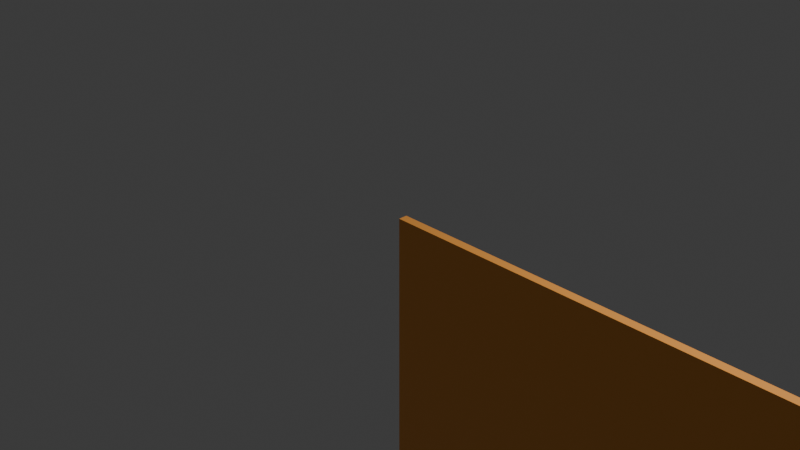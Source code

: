 # Source: untitled.blend  (saved by Blender 4.0.36; exported with 4.5.12 LTS)
import bpy
from mathutils import Matrix  # noqa: F401  (used for matrix-valued properties, if any)

bpy.ops.wm.read_factory_settings(use_empty=True)
scene = bpy.context.scene
scene.name = 'Scene'

# ---- collections
col_collection = bpy.data.collections.new('Collection'); scene.collection.children.link(col_collection)

# ---- materials (node trees are filled in below, after node groups)
mat_material_001 = bpy.data.materials.new('Material.001')
mat_material_001.use_transparent_shadow = False
mat_material_001.diffuse_color = (1.0, 0.402, 0.07421, 1.0)
mat_material_002 = bpy.data.materials.new('Material.002')
mat_material_002.use_transparent_shadow = False
mat_material_002.diffuse_color = (0.9048, 0.03689, 0.05612, 1.0)

# ---- material node trees
mat_material_001.use_nodes = True; mat_material_001.node_tree.nodes.clear()
_N = mat_material_001.node_tree.nodes; _L = mat_material_001.node_tree.links
n0 = _N.new('ShaderNodeBsdfPrincipled'); n0.name = 'Principled BSDF'; n0.location = (10, 300)
n0.inputs[0].default_value = (1.0, 0.402, 0.07421, 1.0)
n0.inputs[3].default_value = 1.45
n1 = _N.new('ShaderNodeOutputMaterial'); n1.name = 'Material Output'; n1.location = (300, 300)
_L.new(n0.outputs[0], n1.inputs[0])
n1.is_active_output = True
mat_material_002.use_nodes = True; mat_material_002.node_tree.nodes.clear()
_N = mat_material_002.node_tree.nodes; _L = mat_material_002.node_tree.links
n0 = _N.new('ShaderNodeBsdfPrincipled'); n0.name = 'Principled BSDF'; n0.location = (10, 300)
n0.inputs[0].default_value = (0.9048, 0.03689, 0.05612, 1.0)
n0.inputs[3].default_value = 1.45
n1 = _N.new('ShaderNodeOutputMaterial'); n1.name = 'Material Output'; n1.location = (300, 300)
_L.new(n0.outputs[0], n1.inputs[0])
n1.is_active_output = True

# ---- world
world_world = bpy.data.worlds.new('World'); scene.world = world_world
world_world.use_nodes = True; world_world.node_tree.nodes.clear()
_N = world_world.node_tree.nodes; _L = world_world.node_tree.links
n0 = _N.new('ShaderNodeOutputWorld'); n0.name = 'World Output'; n0.location = (300, 300)
n1 = _N.new('ShaderNodeBackground'); n1.name = 'Background'; n1.location = (10, 300)
n1.inputs[0].default_value = (0.05088, 0.05088, 0.05088, 1.0)
_L.new(n1.outputs[0], n0.inputs[0])
n0.is_active_output = True
world_world.color = (0.05088, 0.05088, 0.05088)
world_world.use_sun_shadow = False
world_world.sun_shadow_jitter_overblur = 0.0

# ---- cameras
cam_camera = bpy.data.cameras.new('Camera')
cam_camera.clip_end = 100.0
cam_camera.ortho_scale = 7.314

# ---- lights
light_light = bpy.data.lights.new('Light', 'POINT')
light_light.transmission_factor = 0.0
light_light.use_soft_falloff = False
light_light.energy = 1000.0
light_light.shadow_soft_size = 0.1
light_light.shadow_maximum_resolution = 0.006
light_light.use_absolute_resolution = True

# ---- meshes
me_area1_floor_default_sldprt = bpy.data.meshes.new('area1_floor_Default_sldprt')
me_area1_floor_default_sldprt.from_pydata([(0.0, 100.0, -1.2e+04), (0.0, 0.0, -1.2e+04), (0.0, 100.0, -2550.0), (0.0, 0.0, 0.0), (0.0, 100.0, -1112.0), (0.0, 100.0, 0.0), (1.2e+04, 0.0, 0.0), (4675.0, 100.0, 0.0), (1.2e+04, 100.0, 0.0), (4175.0, 100.0, 0.0), (3675.0, 100.0, 0.0), (3175.0, 100.0, 0.0), (2675.0, 100.0, 0.0), (1175.0, 100.0, 0.0), (1.2e+04, 0.0, -1.2e+04), (1.2e+04, 100.0, -1.2e+04), (1.2e+04, 100.0, -2550.0), (1.2e+04, 100.0, -1112.0), (1175.0, 100.0, -1.2e+04), (2675.0, 100.0, -1.2e+04), (4675.0, 100.0, -1.2e+04), (3175.0, 100.0, -1.2e+04), (3675.0, 100.0, -1.2e+04), (4175.0, 100.0, -1.2e+04), (1175.0, 100.0, -1112.0), (1175.0, 100.0, -2550.0), (2490.0, 100.0, -2838.0), (2500.0, 100.0, -2800.0), (2675.0, 100.0, -2550.0), (2490.0, 100.0, -2762.0), (2360.0, 100.0, -2762.0), (2350.0, 100.0, -2800.0), (2360.0, 100.0, -2838.0), (2388.0, 100.0, -2865.0), (2425.0, 100.0, -2875.0), (2462.0, 100.0, -2865.0), (2462.0, 100.0, -2735.0), (2425.0, 100.0, -2725.0), (2388.0, 100.0, -2735.0), (2360.0, 100.0, -2262.0), (2350.0, 100.0, -2300.0), (2425.0, 100.0, -2375.0), (2388.0, 100.0, -2365.0), (2360.0, 100.0, -2338.0), (2462.0, 100.0, -2365.0), (2490.0, 100.0, -2338.0), (2500.0, 100.0, -2300.0), (2490.0, 100.0, -2262.0), (2675.0, 100.0, -1112.0), (2462.0, 100.0, -2235.0), (2425.0, 100.0, -2225.0), (2388.0, 100.0, -2235.0), (2860.0, 100.0, -2762.0), (2850.0, 100.0, -2800.0), (2860.0, 100.0, -2838.0), (3175.0, 100.0, -2550.0), (3000.0, 100.0, -2800.0), (2990.0, 100.0, -2762.0), (2888.0, 100.0, -2865.0), (2925.0, 100.0, -2875.0), (2962.0, 100.0, -2865.0), (2990.0, 100.0, -2838.0), (2962.0, 100.0, -2735.0), (2925.0, 100.0, -2725.0), (2888.0, 100.0, -2735.0), (2850.0, 100.0, -2300.0), (2860.0, 100.0, -2338.0), (2990.0, 100.0, -2338.0), (3000.0, 100.0, -2300.0), (2860.0, 100.0, -2262.0), (2888.0, 100.0, -2365.0), (2925.0, 100.0, -2375.0), (2962.0, 100.0, -2365.0), (2990.0, 100.0, -2262.0), (3175.0, 100.0, -1112.0), (2962.0, 100.0, -2235.0), (2925.0, 100.0, -2225.0), (2888.0, 100.0, -2235.0), (3360.0, 100.0, -2762.0), (3350.0, 100.0, -2800.0), (3360.0, 100.0, -2838.0), (3675.0, 100.0, -2550.0), (3500.0, 100.0, -2800.0), (3490.0, 100.0, -2762.0), (3388.0, 100.0, -2865.0), (3425.0, 100.0, -2875.0), (3462.0, 100.0, -2865.0), (3490.0, 100.0, -2838.0), (3462.0, 100.0, -2735.0), (3425.0, 100.0, -2725.0), (3388.0, 100.0, -2735.0), (3350.0, 100.0, -2300.0), (3360.0, 100.0, -2338.0), (3360.0, 100.0, -2262.0), (3388.0, 100.0, -2365.0), (3425.0, 100.0, -2375.0), (3462.0, 100.0, -2365.0), (3490.0, 100.0, -2338.0), (3500.0, 100.0, -2300.0), (3675.0, 100.0, -1112.0), (3490.0, 100.0, -2262.0), (3462.0, 100.0, -2235.0), (3425.0, 100.0, -2225.0), (3388.0, 100.0, -2235.0), (3850.0, 100.0, -2800.0), (3860.0, 100.0, -2762.0), (3888.0, 100.0, -2735.0), (3860.0, 100.0, -2838.0), (4000.0, 100.0, -2800.0), (4175.0, 100.0, -2550.0), (3990.0, 100.0, -2838.0), (3888.0, 100.0, -2865.0), (3925.0, 100.0, -2875.0), (3962.0, 100.0, -2865.0), (3990.0, 100.0, -2762.0), (3962.0, 100.0, -2735.0), (3925.0, 100.0, -2725.0), (3850.0, 100.0, -2300.0), (3860.0, 100.0, -2338.0), (3990.0, 100.0, -2338.0), (4000.0, 100.0, -2300.0), (3860.0, 100.0, -2262.0), (3888.0, 100.0, -2235.0), (4175.0, 100.0, -1112.0), (3888.0, 100.0, -2365.0), (3925.0, 100.0, -2375.0), (3962.0, 100.0, -2365.0), (3990.0, 100.0, -2262.0), (3962.0, 100.0, -2235.0), (3925.0, 100.0, -2225.0), (4388.0, 100.0, -2735.0), (4360.0, 100.0, -2762.0), (4425.0, 100.0, -2875.0), (4350.0, 100.0, -2800.0), (4360.0, 100.0, -2838.0), (4388.0, 100.0, -2865.0), (4500.0, 100.0, -2800.0), (4675.0, 100.0, -2550.0), (4490.0, 100.0, -2838.0), (4462.0, 100.0, -2865.0), (4490.0, 100.0, -2762.0), (4462.0, 100.0, -2735.0), (4425.0, 100.0, -2725.0), (4388.0, 100.0, -2235.0), (4360.0, 100.0, -2262.0), (4360.0, 100.0, -2338.0), (4388.0, 100.0, -2365.0), (4425.0, 100.0, -2375.0), (4462.0, 100.0, -2365.0), (4350.0, 100.0, -2300.0), (4490.0, 100.0, -2338.0), (4500.0, 100.0, -2300.0), (4675.0, 100.0, -1112.0), (4490.0, 100.0, -2262.0), (4462.0, 100.0, -2235.0), (4425.0, 100.0, -2225.0), (4925.0, 100.0, -2875.0), (4962.0, 100.0, -2735.0), (4925.0, 100.0, -2725.0), (4888.0, 100.0, -2735.0), (4860.0, 100.0, -2762.0), (4850.0, 100.0, -2800.0), (4860.0, 100.0, -2838.0), (4888.0, 100.0, -2865.0), (4962.0, 100.0, -2865.0), (4990.0, 100.0, -2838.0), (5000.0, 100.0, -2800.0), (4990.0, 100.0, -2762.0), (4925.0, 100.0, -2375.0), (4888.0, 100.0, -2365.0), (4860.0, 100.0, -2338.0), (4962.0, 100.0, -2365.0), (4925.0, 100.0, -2225.0), (4888.0, 100.0, -2235.0), (4860.0, 100.0, -2262.0), (4850.0, 100.0, -2300.0), (4990.0, 100.0, -2338.0), (5000.0, 100.0, -2300.0), (4990.0, 100.0, -2262.0), (4962.0, 100.0, -2235.0), (2425.0, 99.9, -2725.0), (2462.0, 99.9, -2735.0), (2490.0, 99.9, -2762.0), (2500.0, 99.9, -2800.0), (2490.0, 99.9, -2838.0), (2462.0, 99.9, -2865.0), (2425.0, 99.9, -2875.0), (2388.0, 99.9, -2865.0), (2360.0, 99.9, -2838.0), (2350.0, 99.9, -2800.0), (2360.0, 99.9, -2762.0), (2388.0, 99.9, -2735.0), (2425.0, 99.9, -2800.0), (4925.0, 99.9, -2725.0), (4962.0, 99.9, -2735.0), (4990.0, 99.9, -2762.0), (5000.0, 99.9, -2800.0), (4990.0, 99.9, -2838.0), (4962.0, 99.9, -2865.0), (4925.0, 99.9, -2875.0), (4888.0, 99.9, -2865.0), (4860.0, 99.9, -2838.0), (4850.0, 99.9, -2800.0), (4860.0, 99.9, -2762.0), (4888.0, 99.9, -2735.0), (4925.0, 99.9, -2800.0), (4425.0, 99.9, -2725.0), (4462.0, 99.9, -2735.0), (4490.0, 99.9, -2762.0), (4500.0, 99.9, -2800.0), (4490.0, 99.9, -2838.0), (4462.0, 99.9, -2865.0), (4425.0, 99.9, -2875.0), (4388.0, 99.9, -2865.0), (4360.0, 99.9, -2838.0), (4350.0, 99.9, -2800.0), (4360.0, 99.9, -2762.0), (4388.0, 99.9, -2735.0), (4425.0, 99.9, -2800.0), (3925.0, 99.9, -2725.0), (3962.0, 99.9, -2735.0), (3990.0, 99.9, -2762.0), (4000.0, 99.9, -2800.0), (3990.0, 99.9, -2838.0), (3962.0, 99.9, -2865.0), (3925.0, 99.9, -2875.0), (3888.0, 99.9, -2865.0), (3860.0, 99.9, -2838.0), (3850.0, 99.9, -2800.0), (3860.0, 99.9, -2762.0), (3888.0, 99.9, -2735.0), (3925.0, 99.9, -2800.0), (2425.0, 99.9, -2225.0), (2462.0, 99.9, -2235.0), (2490.0, 99.9, -2262.0), (2500.0, 99.9, -2300.0), (2490.0, 99.9, -2338.0), (2462.0, 99.9, -2365.0), (2425.0, 99.9, -2375.0), (2388.0, 99.9, -2365.0), (2360.0, 99.9, -2338.0), (2350.0, 99.9, -2300.0), (2360.0, 99.9, -2262.0), (2388.0, 99.9, -2235.0), (2425.0, 99.9, -2300.0), (2925.0, 99.9, -2225.0), (2962.0, 99.9, -2235.0), (2990.0, 99.9, -2262.0), (3000.0, 99.9, -2300.0), (2990.0, 99.9, -2338.0), (2962.0, 99.9, -2365.0), (2925.0, 99.9, -2375.0), (2888.0, 99.9, -2365.0), (2860.0, 99.9, -2338.0), (2850.0, 99.9, -2300.0), (2860.0, 99.9, -2262.0), (2888.0, 99.9, -2235.0), (2925.0, 99.9, -2300.0), (3425.0, 99.9, -2225.0), (3462.0, 99.9, -2235.0), (3490.0, 99.9, -2262.0), (3500.0, 99.9, -2300.0), (3490.0, 99.9, -2338.0), (3462.0, 99.9, -2365.0), (3425.0, 99.9, -2375.0), (3388.0, 99.9, -2365.0), (3360.0, 99.9, -2338.0), (3350.0, 99.9, -2300.0), (3360.0, 99.9, -2262.0), (3388.0, 99.9, -2235.0), (3425.0, 99.9, -2300.0), (3925.0, 99.9, -2225.0), (3962.0, 99.9, -2235.0), (3990.0, 99.9, -2262.0), (4000.0, 99.9, -2300.0), (3990.0, 99.9, -2338.0), (3962.0, 99.9, -2365.0), (3925.0, 99.9, -2375.0), (3888.0, 99.9, -2365.0), (3860.0, 99.9, -2338.0), (3850.0, 99.9, -2300.0), (3860.0, 99.9, -2262.0), (3888.0, 99.9, -2235.0), (3925.0, 99.9, -2300.0), (4425.0, 99.9, -2225.0), (4462.0, 99.9, -2235.0), (4490.0, 99.9, -2262.0), (4500.0, 99.9, -2300.0), (4490.0, 99.9, -2338.0), (4462.0, 99.9, -2365.0), (4425.0, 99.9, -2375.0), (4388.0, 99.9, -2365.0), (4360.0, 99.9, -2338.0), (4350.0, 99.9, -2300.0), (4360.0, 99.9, -2262.0), (4388.0, 99.9, -2235.0), (4425.0, 99.9, -2300.0), (4925.0, 99.9, -2225.0), (4962.0, 99.9, -2235.0), (4990.0, 99.9, -2262.0), (5000.0, 99.9, -2300.0), (4990.0, 99.9, -2338.0), (4962.0, 99.9, -2365.0), (4925.0, 99.9, -2375.0), (4888.0, 99.9, -2365.0), (4860.0, 99.9, -2338.0), (4850.0, 99.9, -2300.0), (4860.0, 99.9, -2262.0), (4888.0, 99.9, -2235.0), (4925.0, 99.9, -2300.0), (2925.0, 99.9, -2725.0), (2962.0, 99.9, -2735.0), (2990.0, 99.9, -2762.0), (3000.0, 99.9, -2800.0), (2990.0, 99.9, -2838.0), (2962.0, 99.9, -2865.0), (2925.0, 99.9, -2875.0), (2888.0, 99.9, -2865.0), (2860.0, 99.9, -2838.0), (2850.0, 99.9, -2800.0), (2860.0, 99.9, -2762.0), (2888.0, 99.9, -2735.0), (2925.0, 99.9, -2800.0), (3425.0, 99.9, -2725.0), (3462.0, 99.9, -2735.0), (3490.0, 99.9, -2762.0), (3500.0, 99.9, -2800.0), (3490.0, 99.9, -2838.0), (3462.0, 99.9, -2865.0), (3425.0, 99.9, -2875.0), (3388.0, 99.9, -2865.0), (3360.0, 99.9, -2838.0), (3350.0, 99.9, -2800.0), (3360.0, 99.9, -2762.0), (3388.0, 99.9, -2735.0), (3425.0, 99.9, -2800.0)], [], [(0, 1, 2), (2, 1, 3), (2, 3, 4), (4, 3, 5), (3, 6, 7), (7, 6, 8), (7, 9, 3), (3, 9, 10), (3, 10, 11), (11, 12, 3), (3, 12, 13), (3, 13, 5), (14, 15, 16), (14, 16, 6), (6, 16, 17), (6, 17, 8), (0, 18, 1), (1, 18, 19), (20, 15, 14), (19, 21, 1), (1, 21, 22), (1, 22, 14), (14, 22, 23), (14, 23, 20), (4, 5, 13), (2, 4, 24), (2, 25, 0), (0, 25, 18), (26, 27, 28), (28, 27, 29), (30, 31, 25), (25, 31, 32), (25, 32, 18), (18, 32, 33), (18, 33, 19), (19, 33, 34), (19, 34, 35), (29, 36, 28), (28, 36, 37), (28, 37, 25), (25, 37, 38), (25, 38, 30), (2, 24, 25), (25, 24, 39), (25, 39, 40), (41, 28, 42), (42, 28, 25), (42, 25, 43), (43, 25, 40), (41, 44, 28), (28, 44, 45), (28, 45, 46), (46, 47, 48), (47, 49, 48), (48, 49, 50), (48, 50, 24), (24, 50, 51), (24, 51, 39), (52, 53, 28), (35, 26, 19), (19, 26, 28), (19, 28, 54), (54, 28, 53), (55, 56, 57), (54, 58, 19), (19, 58, 59), (19, 59, 21), (21, 59, 60), (56, 55, 61), (57, 62, 55), (55, 62, 63), (55, 63, 28), (28, 63, 64), (28, 64, 52), (28, 65, 66), (67, 68, 55), (46, 48, 28), (28, 48, 69), (28, 69, 65), (66, 70, 28), (28, 70, 71), (28, 71, 55), (55, 71, 72), (55, 72, 67), (68, 73, 74), (73, 75, 74), (74, 75, 76), (74, 76, 48), (48, 76, 77), (48, 77, 69), (78, 79, 55), (60, 61, 21), (21, 61, 55), (21, 55, 80), (80, 55, 79), (81, 82, 83), (80, 84, 21), (21, 84, 85), (21, 85, 22), (22, 85, 86), (82, 81, 87), (83, 88, 81), (81, 88, 89), (81, 89, 55), (55, 89, 90), (55, 90, 78), (55, 91, 92), (68, 74, 55), (55, 74, 93), (55, 93, 91), (92, 94, 55), (55, 94, 95), (55, 95, 81), (81, 95, 96), (96, 97, 81), (81, 97, 98), (81, 98, 99), (99, 98, 100), (100, 101, 99), (99, 101, 102), (99, 102, 74), (74, 102, 103), (74, 103, 93), (104, 81, 105), (105, 81, 106), (86, 87, 22), (22, 87, 81), (22, 81, 107), (107, 81, 104), (108, 109, 110), (110, 109, 23), (107, 111, 22), (22, 111, 112), (22, 112, 23), (23, 112, 113), (23, 113, 110), (108, 114, 109), (109, 114, 115), (109, 115, 81), (81, 115, 116), (81, 116, 106), (81, 117, 118), (119, 120, 109), (117, 81, 121), (121, 81, 99), (121, 99, 122), (109, 120, 123), (118, 124, 81), (81, 124, 125), (81, 125, 109), (109, 125, 126), (109, 126, 119), (120, 127, 123), (123, 127, 128), (123, 128, 99), (99, 128, 129), (99, 129, 122), (130, 131, 109), (20, 23, 132), (131, 133, 109), (109, 133, 134), (109, 134, 23), (23, 134, 135), (23, 135, 132), (136, 137, 138), (138, 137, 20), (138, 20, 139), (139, 20, 132), (136, 140, 137), (137, 140, 141), (137, 141, 109), (109, 141, 142), (109, 142, 130), (143, 144, 123), (145, 146, 109), (109, 146, 147), (109, 147, 137), (137, 147, 148), (123, 144, 109), (109, 144, 149), (109, 149, 145), (148, 150, 137), (137, 150, 151), (137, 151, 152), (151, 153, 152), (152, 153, 154), (152, 154, 123), (123, 154, 155), (123, 155, 143), (15, 20, 156), (157, 158, 137), (137, 158, 159), (137, 159, 160), (160, 161, 137), (137, 161, 162), (137, 162, 20), (20, 162, 163), (20, 163, 156), (156, 164, 15), (15, 164, 165), (15, 165, 16), (16, 165, 166), (16, 166, 167), (168, 137, 169), (169, 137, 170), (167, 157, 16), (16, 157, 137), (16, 137, 171), (171, 137, 168), (172, 173, 152), (152, 173, 174), (152, 174, 137), (137, 174, 175), (137, 175, 170), (171, 176, 16), (16, 176, 177), (16, 177, 17), (17, 177, 178), (17, 178, 152), (152, 178, 179), (152, 179, 172), (4, 13, 24), (24, 13, 12), (24, 12, 48), (48, 12, 11), (48, 11, 74), (74, 11, 10), (74, 10, 99), (99, 10, 9), (99, 9, 123), (123, 9, 7), (123, 7, 152), (152, 7, 8), (152, 8, 17), (14, 6, 1), (1, 6, 3), (180, 37, 181), (181, 37, 36), (181, 36, 182), (182, 36, 29), (182, 29, 183), (183, 29, 27), (183, 27, 184), (184, 27, 26), (184, 26, 185), (185, 26, 35), (185, 35, 186), (186, 35, 34), (186, 34, 187), (187, 34, 33), (187, 33, 188), (188, 33, 32), (188, 32, 189), (189, 32, 31), (189, 31, 190), (190, 31, 30), (190, 30, 191), (191, 30, 38), (191, 38, 180), (180, 38, 37), (190, 191, 192), (192, 191, 180), (192, 180, 181), (187, 188, 192), (192, 188, 189), (192, 189, 190), (184, 185, 192), (192, 185, 186), (192, 186, 187), (181, 182, 192), (192, 182, 183), (192, 183, 184), (193, 158, 194), (194, 158, 157), (194, 157, 195), (195, 157, 167), (195, 167, 196), (196, 167, 166), (196, 166, 197), (197, 166, 165), (197, 165, 198), (198, 165, 164), (198, 164, 199), (199, 164, 156), (199, 156, 200), (200, 156, 163), (200, 163, 201), (201, 163, 162), (201, 162, 202), (202, 162, 161), (202, 161, 203), (203, 161, 160), (203, 160, 204), (204, 160, 159), (204, 159, 193), (193, 159, 158), (203, 204, 205), (205, 204, 193), (205, 193, 194), (200, 201, 205), (205, 201, 202), (205, 202, 203), (197, 198, 205), (205, 198, 199), (205, 199, 200), (194, 195, 205), (205, 195, 196), (205, 196, 197), (206, 142, 207), (207, 142, 141), (207, 141, 208), (208, 141, 140), (208, 140, 209), (209, 140, 136), (209, 136, 210), (210, 136, 138), (210, 138, 211), (211, 138, 139), (211, 139, 212), (212, 139, 132), (212, 132, 213), (213, 132, 135), (213, 135, 214), (214, 135, 134), (214, 134, 215), (215, 134, 133), (215, 133, 216), (216, 133, 131), (216, 131, 217), (217, 131, 130), (217, 130, 206), (206, 130, 142), (216, 217, 218), (218, 217, 206), (218, 206, 207), (213, 214, 218), (218, 214, 215), (218, 215, 216), (210, 211, 218), (218, 211, 212), (218, 212, 213), (207, 208, 218), (218, 208, 209), (218, 209, 210), (219, 116, 220), (220, 116, 115), (220, 115, 221), (221, 115, 114), (221, 114, 222), (222, 114, 108), (222, 108, 223), (223, 108, 110), (223, 110, 224), (224, 110, 113), (224, 113, 225), (225, 113, 112), (225, 112, 226), (226, 112, 111), (226, 111, 227), (227, 111, 107), (227, 107, 228), (228, 107, 104), (228, 104, 229), (229, 104, 105), (229, 105, 230), (230, 105, 106), (230, 106, 219), (219, 106, 116), (229, 230, 231), (231, 230, 219), (231, 219, 220), (226, 227, 231), (231, 227, 228), (231, 228, 229), (223, 224, 231), (231, 224, 225), (231, 225, 226), (220, 221, 231), (231, 221, 222), (231, 222, 223), (232, 50, 233), (233, 50, 49), (233, 49, 234), (234, 49, 47), (234, 47, 235), (235, 47, 46), (235, 46, 236), (236, 46, 45), (236, 45, 237), (237, 45, 44), (237, 44, 238), (238, 44, 41), (238, 41, 239), (239, 41, 42), (239, 42, 240), (240, 42, 43), (240, 43, 241), (241, 43, 40), (241, 40, 242), (242, 40, 39), (242, 39, 243), (243, 39, 51), (243, 51, 232), (232, 51, 50), (242, 243, 244), (244, 243, 232), (244, 232, 233), (239, 240, 244), (244, 240, 241), (244, 241, 242), (236, 237, 244), (244, 237, 238), (244, 238, 239), (233, 234, 244), (244, 234, 235), (244, 235, 236), (245, 76, 246), (246, 76, 75), (246, 75, 247), (247, 75, 73), (247, 73, 248), (248, 73, 68), (248, 68, 249), (249, 68, 67), (249, 67, 250), (250, 67, 72), (250, 72, 251), (251, 72, 71), (251, 71, 252), (252, 71, 70), (252, 70, 253), (253, 70, 66), (253, 66, 254), (254, 66, 65), (254, 65, 255), (255, 65, 69), (255, 69, 256), (256, 69, 77), (256, 77, 245), (245, 77, 76), (255, 256, 257), (257, 256, 245), (257, 245, 246), (252, 253, 257), (257, 253, 254), (257, 254, 255), (249, 250, 257), (257, 250, 251), (257, 251, 252), (246, 247, 257), (257, 247, 248), (257, 248, 249), (258, 102, 259), (259, 102, 101), (259, 101, 260), (260, 101, 100), (260, 100, 261), (261, 100, 98), (261, 98, 262), (262, 98, 97), (262, 97, 263), (263, 97, 96), (263, 96, 264), (264, 96, 95), (264, 95, 265), (265, 95, 94), (265, 94, 266), (266, 94, 92), (266, 92, 267), (267, 92, 91), (267, 91, 268), (268, 91, 93), (268, 93, 269), (269, 93, 103), (269, 103, 258), (258, 103, 102), (268, 269, 270), (270, 269, 258), (270, 258, 259), (265, 266, 270), (270, 266, 267), (270, 267, 268), (262, 263, 270), (270, 263, 264), (270, 264, 265), (259, 260, 270), (270, 260, 261), (270, 261, 262), (271, 129, 272), (272, 129, 128), (272, 128, 273), (273, 128, 127), (273, 127, 274), (274, 127, 120), (274, 120, 275), (275, 120, 119), (275, 119, 276), (276, 119, 126), (276, 126, 277), (277, 126, 125), (277, 125, 278), (278, 125, 124), (278, 124, 279), (279, 124, 118), (279, 118, 280), (280, 118, 117), (280, 117, 281), (281, 117, 121), (281, 121, 282), (282, 121, 122), (282, 122, 271), (271, 122, 129), (281, 282, 283), (283, 282, 271), (283, 271, 272), (278, 279, 283), (283, 279, 280), (283, 280, 281), (275, 276, 283), (283, 276, 277), (283, 277, 278), (272, 273, 283), (283, 273, 274), (283, 274, 275), (284, 155, 285), (285, 155, 154), (285, 154, 286), (286, 154, 153), (286, 153, 287), (287, 153, 151), (287, 151, 288), (288, 151, 150), (288, 150, 289), (289, 150, 148), (289, 148, 290), (290, 148, 147), (290, 147, 291), (291, 147, 146), (291, 146, 292), (292, 146, 145), (292, 145, 293), (293, 145, 149), (293, 149, 294), (294, 149, 144), (294, 144, 295), (295, 144, 143), (295, 143, 284), (284, 143, 155), (294, 295, 296), (296, 295, 284), (296, 284, 285), (291, 292, 296), (296, 292, 293), (296, 293, 294), (288, 289, 296), (296, 289, 290), (296, 290, 291), (285, 286, 296), (296, 286, 287), (296, 287, 288), (297, 172, 298), (298, 172, 179), (298, 179, 299), (299, 179, 178), (299, 178, 300), (300, 178, 177), (300, 177, 301), (301, 177, 176), (301, 176, 302), (302, 176, 171), (302, 171, 303), (303, 171, 168), (303, 168, 304), (304, 168, 169), (304, 169, 305), (305, 169, 170), (305, 170, 306), (306, 170, 175), (306, 175, 307), (307, 175, 174), (307, 174, 308), (308, 174, 173), (308, 173, 297), (297, 173, 172), (307, 308, 309), (309, 308, 297), (309, 297, 298), (304, 305, 309), (309, 305, 306), (309, 306, 307), (301, 302, 309), (309, 302, 303), (309, 303, 304), (298, 299, 309), (309, 299, 300), (309, 300, 301), (310, 63, 311), (311, 63, 62), (311, 62, 312), (312, 62, 57), (312, 57, 313), (313, 57, 56), (313, 56, 314), (314, 56, 61), (314, 61, 315), (315, 61, 60), (315, 60, 316), (316, 60, 59), (316, 59, 317), (317, 59, 58), (317, 58, 318), (318, 58, 54), (318, 54, 319), (319, 54, 53), (319, 53, 320), (320, 53, 52), (320, 52, 321), (321, 52, 64), (321, 64, 310), (310, 64, 63), (320, 321, 322), (322, 321, 310), (322, 310, 311), (317, 318, 322), (322, 318, 319), (322, 319, 320), (314, 315, 322), (322, 315, 316), (322, 316, 317), (311, 312, 322), (322, 312, 313), (322, 313, 314), (323, 89, 324), (324, 89, 88), (324, 88, 325), (325, 88, 83), (325, 83, 326), (326, 83, 82), (326, 82, 327), (327, 82, 87), (327, 87, 328), (328, 87, 86), (328, 86, 329), (329, 86, 85), (329, 85, 330), (330, 85, 84), (330, 84, 331), (331, 84, 80), (331, 80, 332), (332, 80, 79), (332, 79, 333), (333, 79, 78), (333, 78, 334), (334, 78, 90), (334, 90, 323), (323, 90, 89), (333, 334, 335), (335, 334, 323), (335, 323, 324), (330, 331, 335), (335, 331, 332), (335, 332, 333), (327, 328, 335), (335, 328, 329), (335, 329, 330), (324, 325, 335), (335, 325, 326), (335, 326, 327)])
me_area1_floor_default_sldprt.polygons.foreach_set('material_index', [0, 0, 0, 0, 0, 0, 0, 0, 0, 0, 0, 0, 0, 0, 0, 0, 0, 0, 0, 0, 0, 0, 0, 0, 0, 0, 0, 0, 0, 0, 0, 0, 0, 0, 0, 0, 0, 0, 0, 0, 0, 0, 0, 0, 0, 0, 0, 0, 0, 0, 0, 0, 0, 0, 0, 0, 0, 0, 0, 0, 0, 0, 0, 0, 0, 0, 0, 0, 0, 0, 0, 0, 0, 0, 0, 0, 0, 0, 0, 0, 0, 0, 0, 0, 0, 0, 0, 0, 0, 0, 0, 0, 0, 0, 0, 0, 0, 0, 0, 0, 0, 0, 0, 0, 0, 0, 0, 0, 0, 0, 0, 0, 0, 0, 0, 0, 0, 0, 0, 0, 0, 0, 0, 0, 0, 0, 0, 0, 0, 0, 0, 0, 0, 0, 0, 0, 0, 0, 0, 0, 0, 0, 0, 0, 0, 0, 0, 0, 0, 0, 0, 0, 0, 0, 0, 0, 0, 0, 0, 0, 0, 0, 0, 0, 0, 0, 0, 0, 0, 0, 0, 0, 0, 0, 0, 0, 0, 0, 0, 0, 0, 0, 0, 0, 0, 0, 0, 0, 0, 0, 0, 0, 0, 0, 0, 0, 0, 0, 0, 0, 0, 0, 0, 0, 0, 0, 0, 0, 0, 0, 0, 0, 0, 0, 0, 0, 0, 0, 0, 0, 0, 0, 0, 0, 0, 0, 0, 0, 0, 0, 0, 0, 0, 0, 0, 0, 0, 0, 0, 0, 0, 0, 0, 0, 0, 0, 0, 0, 0, 0, 0, 0, 0, 0, 0, 0, 0, 0, 0, 0, 1, 1, 1, 1, 1, 1, 1, 1, 1, 1, 1, 1, 0, 0, 0, 0, 0, 0, 0, 0, 0, 0, 0, 0, 0, 0, 0, 0, 0, 0, 0, 0, 0, 0, 0, 0, 1, 1, 1, 1, 1, 1, 1, 1, 1, 1, 1, 1, 0, 0, 0, 0, 0, 0, 0, 0, 0, 0, 0, 0, 0, 0, 0, 0, 0, 0, 0, 0, 0, 0, 0, 0, 1, 1, 1, 1, 1, 1, 1, 1, 1, 1, 1, 1, 0, 0, 0, 0, 0, 0, 0, 0, 0, 0, 0, 0, 0, 0, 0, 0, 0, 0, 0, 0, 0, 0, 0, 0, 1, 1, 1, 1, 1, 1, 1, 1, 1, 1, 1, 1, 0, 0, 0, 0, 0, 0, 0, 0, 0, 0, 0, 0, 0, 0, 0, 0, 0, 0, 0, 0, 0, 0, 0, 0, 1, 1, 1, 1, 1, 1, 1, 1, 1, 1, 1, 1, 0, 0, 0, 0, 0, 0, 0, 0, 0, 0, 0, 0, 0, 0, 0, 0, 0, 0, 0, 0, 0, 0, 0, 0, 1, 1, 1, 1, 1, 1, 1, 1, 1, 1, 1, 1, 0, 0, 0, 0, 0, 0, 0, 0, 0, 0, 0, 0, 0, 0, 0, 0, 0, 0, 0, 0, 0, 0, 0, 0, 1, 1, 1, 1, 1, 1, 1, 1, 1, 1, 1, 1, 0, 0, 0, 0, 0, 0, 0, 0, 0, 0, 0, 0, 0, 0, 0, 0, 0, 0, 0, 0, 0, 0, 0, 0, 1, 1, 1, 1, 1, 1, 1, 1, 1, 1, 1, 1, 0, 0, 0, 0, 0, 0, 0, 0, 0, 0, 0, 0, 0, 0, 0, 0, 0, 0, 0, 0, 0, 0, 0, 0, 1, 1, 1, 1, 1, 1, 1, 1, 1, 1, 1, 1, 0, 0, 0, 0, 0, 0, 0, 0, 0, 0, 0, 0, 0, 0, 0, 0, 0, 0, 0, 0, 0, 0, 0, 0, 1, 1, 1, 1, 1, 1, 1, 1, 1, 1, 1, 1, 0, 0, 0, 0, 0, 0, 0, 0, 0, 0, 0, 0, 0, 0, 0, 0, 0, 0, 0, 0, 0, 0, 0, 0, 1, 1, 1, 1, 1, 1, 1, 1, 1, 1, 1, 1, 0, 0, 0, 0, 0, 0, 0, 0, 0, 0, 0, 0, 0, 0, 0, 0, 0, 0, 0, 0, 0, 0, 0, 0, 1, 1, 1, 1, 1, 1, 1, 1, 1, 1, 1, 1])
me_area1_floor_default_sldprt.materials.append(mat_material_001)
me_area1_floor_default_sldprt.materials.append(mat_material_002)
me_area1_floor_default_sldprt.update()

# ---- objects
ob_light = bpy.data.objects.new('Light', light_light)
ob_camera = bpy.data.objects.new('Camera', cam_camera)
ob_area1_floor_default_sldprt = bpy.data.objects.new('area1_floor_Default_sldprt', me_area1_floor_default_sldprt)

# ---- transforms, parenting, visibility, modifiers, constraints
ob_light.location = (4.076, 1.005, 5.904)
ob_light.rotation_euler = (0.6503, 0.05522, 1.866)
ob_light.lock_rotations_4d = False
ob_light.empty_display_type = 'ARROWS'
ob_light.color = (0.0, 0.0, 0.0, 0.0)
ob_light.lineart.crease_threshold = 0.0
ob_camera.location = (7.359, -6.926, 4.958)
ob_camera.rotation_euler = (1.109, 0.0, 0.8149)
ob_camera.lock_rotations_4d = False
ob_camera.empty_display_type = 'ARROWS'
ob_camera.color = (0.0, 0.0, 0.0, 0.0)
ob_camera.display_type = 'WIRE'
ob_camera.lineart.crease_threshold = 0.0
ob_area1_floor_default_sldprt.location = (0.0, 0.0, 0.0)
ob_area1_floor_default_sldprt.scale = (0.001, 0.001, 0.001)

# ---- collection membership
col_collection.objects.link(ob_light)
col_collection.objects.link(ob_camera)
col_collection.objects.link(ob_area1_floor_default_sldprt)

# ---- scene / render settings (as saved in the file)
scene.camera = ob_camera
scene.frame_start = 1; scene.frame_end = 250; scene.frame_set(1)
scene.render.engine = 'BLENDER_EEVEE_NEXT'
scene.cycles.sampling_pattern = 'TABULATED_SOBOL'
bpy.context.view_layer.update()
